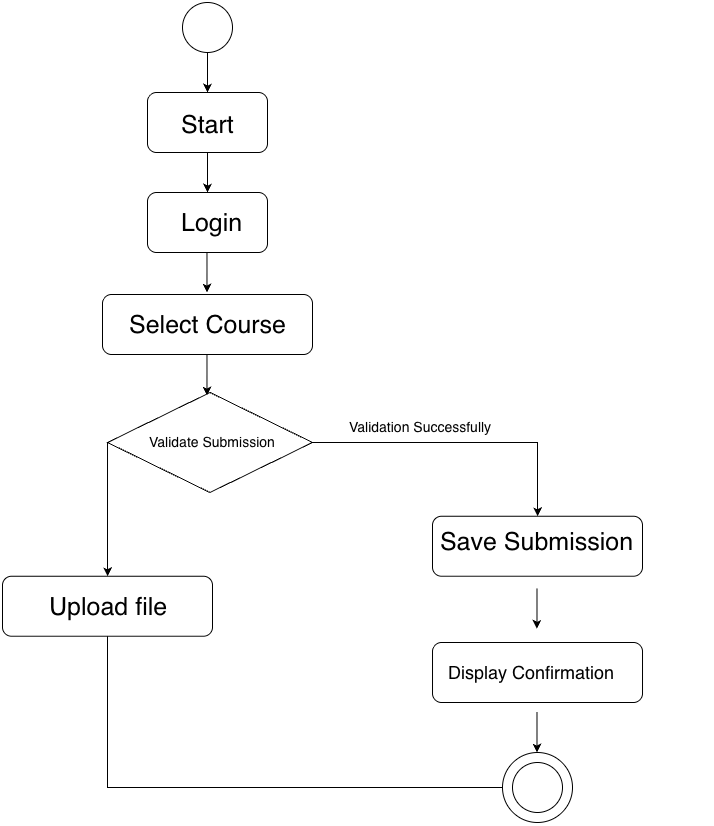

The diagram above was exported from draw.io. Its source (the exported page's mxGraphModel, read from the mxfile embedded in the PNG):
<mxGraphModel dx="1566" dy="1066" grid="1" gridSize="10" guides="1" tooltips="1" connect="1" arrows="1" fold="1" page="1" pageScale="1" pageWidth="850" pageHeight="1100" math="0" shadow="0">
  <root>
    <mxCell id="0" />
    <mxCell id="1" parent="0" />
    <mxCell id="Yg7lafzCwBnB4lsKcG1B-25" parent="1" style="ellipse;whiteSpace=wrap;html=1;aspect=fixed;fillStyle=solid;fillColor=default;" value="" vertex="1">
      <mxGeometry height="70" width="70" x="570" y="810" as="geometry" />
    </mxCell>
    <mxCell id="Yg7lafzCwBnB4lsKcG1B-1" parent="1" style="ellipse;whiteSpace=wrap;html=1;aspect=fixed;fillStyle=solid;fillColor=default;" value="" vertex="1">
      <mxGeometry height="50" width="50" x="250" y="60" as="geometry" />
    </mxCell>
    <mxCell id="Yg7lafzCwBnB4lsKcG1B-2" parent="1" style="rounded=1;whiteSpace=wrap;html=1;" value="" vertex="1">
      <mxGeometry height="60" width="120" x="215" y="150" as="geometry" />
    </mxCell>
    <mxCell id="Yg7lafzCwBnB4lsKcG1B-3" parent="1" style="text;strokeColor=none;fillColor=none;align=left;verticalAlign=middle;spacingLeft=4;spacingRight=4;overflow=hidden;points=[[0,0.5],[1,0.5]];portConstraint=eastwest;rotatable=0;whiteSpace=wrap;html=1;" value="&lt;font style=&quot;font-size: 25px;&quot;&gt;Start&lt;/font&gt;" vertex="1">
      <mxGeometry height="30" width="65" x="242.5" y="165" as="geometry" />
    </mxCell>
    <mxCell id="Yg7lafzCwBnB4lsKcG1B-4" edge="1" parent="1" source="Yg7lafzCwBnB4lsKcG1B-1" style="endArrow=classic;html=1;rounded=0;exitX=0.5;exitY=1;exitDx=0;exitDy=0;entryX=0.5;entryY=0;entryDx=0;entryDy=0;" target="Yg7lafzCwBnB4lsKcG1B-2" value="">
      <mxGeometry height="50" relative="1" width="50" as="geometry">
        <mxPoint x="450" y="280" as="sourcePoint" />
        <mxPoint x="500" y="230" as="targetPoint" />
      </mxGeometry>
    </mxCell>
    <mxCell id="Yg7lafzCwBnB4lsKcG1B-5" parent="1" style="rounded=1;whiteSpace=wrap;html=1;" value="" vertex="1">
      <mxGeometry height="60" width="120" x="215" y="250" as="geometry" />
    </mxCell>
    <mxCell id="Yg7lafzCwBnB4lsKcG1B-6" parent="1" style="text;strokeColor=none;fillColor=none;align=left;verticalAlign=middle;spacingLeft=4;spacingRight=4;overflow=hidden;points=[[0,0.5],[1,0.5]];portConstraint=eastwest;rotatable=0;whiteSpace=wrap;html=1;" value="&lt;font style=&quot;font-size: 25px;&quot;&gt;Login&lt;/font&gt;" vertex="1">
      <mxGeometry height="45" width="87.5" x="242.5" y="257.5" as="geometry" />
    </mxCell>
    <mxCell id="Yg7lafzCwBnB4lsKcG1B-7" edge="1" parent="1" style="endArrow=classic;html=1;rounded=0;exitX=0.5;exitY=1;exitDx=0;exitDy=0;entryX=0.5;entryY=0;entryDx=0;entryDy=0;" target="Yg7lafzCwBnB4lsKcG1B-5" value="">
      <mxGeometry height="50" relative="1" width="50" as="geometry">
        <mxPoint x="275" y="210" as="sourcePoint" />
        <mxPoint x="500" y="330" as="targetPoint" />
      </mxGeometry>
    </mxCell>
    <mxCell id="Yg7lafzCwBnB4lsKcG1B-8" parent="1" style="rounded=1;whiteSpace=wrap;html=1;" value="" vertex="1">
      <mxGeometry height="60" width="210" x="170" y="352" as="geometry" />
    </mxCell>
    <mxCell id="Yg7lafzCwBnB4lsKcG1B-9" parent="1" style="text;strokeColor=none;fillColor=none;align=left;verticalAlign=middle;spacingLeft=4;spacingRight=4;overflow=hidden;points=[[0,0.5],[1,0.5]];portConstraint=eastwest;rotatable=0;whiteSpace=wrap;html=1;" value="&lt;font style=&quot;font-size: 25px;&quot;&gt;Select Course&lt;/font&gt;" vertex="1">
      <mxGeometry height="45" width="168.75" x="190.63" y="359.5" as="geometry" />
    </mxCell>
    <mxCell id="Yg7lafzCwBnB4lsKcG1B-10" edge="1" parent="1" style="endArrow=classic;html=1;rounded=0;exitX=0.5;exitY=1;exitDx=0;exitDy=0;entryX=0.5;entryY=0;entryDx=0;entryDy=0;" value="">
      <mxGeometry height="50" relative="1" width="50" as="geometry">
        <mxPoint x="274.47" y="310" as="sourcePoint" />
        <mxPoint x="274.47" y="350" as="targetPoint" />
      </mxGeometry>
    </mxCell>
    <mxCell id="Yg7lafzCwBnB4lsKcG1B-11" parent="1" style="rhombus;whiteSpace=wrap;html=1;" value="" vertex="1">
      <mxGeometry height="100" width="204.99" x="175.01" y="450" as="geometry" />
    </mxCell>
    <mxCell id="Yg7lafzCwBnB4lsKcG1B-12" edge="1" parent="1" style="endArrow=classic;html=1;rounded=0;exitX=0.5;exitY=1;exitDx=0;exitDy=0;entryX=0.5;entryY=0;entryDx=0;entryDy=0;" value="">
      <mxGeometry height="50" relative="1" width="50" as="geometry">
        <Array as="points">
          <mxPoint x="274.47" y="453" />
        </Array>
        <mxPoint x="274.47" y="412" as="sourcePoint" />
        <mxPoint x="274.47" y="452" as="targetPoint" />
      </mxGeometry>
    </mxCell>
    <mxCell id="Yg7lafzCwBnB4lsKcG1B-13" parent="1" style="text;strokeColor=none;fillColor=none;align=left;verticalAlign=middle;spacingLeft=4;spacingRight=4;overflow=hidden;points=[[0,0.5],[1,0.5]];portConstraint=eastwest;rotatable=0;whiteSpace=wrap;html=1;strokeWidth=0;fontSize=12;" value="&lt;font style=&quot;font-size: 14px;&quot;&gt;Validate Submission&lt;/font&gt;" vertex="1">
      <mxGeometry height="162.5" width="168.75" x="211.25" y="418.75" as="geometry" />
    </mxCell>
    <mxCell id="Yg7lafzCwBnB4lsKcG1B-14" parent="1" style="rounded=1;whiteSpace=wrap;html=1;" value="" vertex="1">
      <mxGeometry height="60" width="210" x="70" y="633.75" as="geometry" />
    </mxCell>
    <mxCell id="Yg7lafzCwBnB4lsKcG1B-15" parent="1" style="text;strokeColor=none;fillColor=none;align=left;verticalAlign=middle;spacingLeft=4;spacingRight=4;overflow=hidden;points=[[0,0.5],[1,0.5]];portConstraint=eastwest;rotatable=0;whiteSpace=wrap;html=1;" value="&lt;font style=&quot;font-size: 25px;&quot;&gt;Upload file&lt;/font&gt;" vertex="1">
      <mxGeometry height="45" width="168.75" x="111.25" y="641.25" as="geometry" />
    </mxCell>
    <mxCell id="Yg7lafzCwBnB4lsKcG1B-16" parent="1" style="rounded=1;whiteSpace=wrap;html=1;" value="" vertex="1">
      <mxGeometry height="60" width="210" x="500" y="573.75" as="geometry" />
    </mxCell>
    <mxCell id="Yg7lafzCwBnB4lsKcG1B-17" parent="1" style="text;strokeColor=none;fillColor=none;align=center;verticalAlign=middle;spacingLeft=4;spacingRight=4;overflow=hidden;points=[[0,0.5],[1,0.5]];portConstraint=eastwest;rotatable=0;whiteSpace=wrap;html=1;" value="&lt;font style=&quot;font-size: 25px;&quot;&gt;Save Submission&lt;/font&gt;" vertex="1">
      <mxGeometry height="98.75" width="249.37" x="480.33" y="550" as="geometry" />
    </mxCell>
    <mxCell id="Yg7lafzCwBnB4lsKcG1B-18" parent="1" style="rounded=1;whiteSpace=wrap;html=1;" value="" vertex="1">
      <mxGeometry height="60" width="210" x="500.01" y="700" as="geometry" />
    </mxCell>
    <mxCell id="Yg7lafzCwBnB4lsKcG1B-19" parent="1" style="text;strokeColor=none;fillColor=none;align=left;verticalAlign=middle;spacingLeft=4;spacingRight=4;overflow=hidden;points=[[0,0.5],[1,0.5]];portConstraint=eastwest;rotatable=0;whiteSpace=wrap;html=1;fontSize=18;" value="&lt;font&gt;Display Confirmation&lt;/font&gt;" vertex="1">
      <mxGeometry height="45" width="269.36" x="510" y="707.5" as="geometry" />
    </mxCell>
    <mxCell id="Yg7lafzCwBnB4lsKcG1B-20" parent="1" style="ellipse;whiteSpace=wrap;html=1;aspect=fixed;fillStyle=solid;fillColor=default;" value="" vertex="1">
      <mxGeometry height="50" width="50" x="580" y="820" as="geometry" />
    </mxCell>
    <mxCell id="Yg7lafzCwBnB4lsKcG1B-21" edge="1" parent="1" source="Yg7lafzCwBnB4lsKcG1B-11" style="endArrow=classic;html=1;rounded=0;exitX=0;exitY=0.5;exitDx=0;exitDy=0;entryX=0.5;entryY=0;entryDx=0;entryDy=0;" target="Yg7lafzCwBnB4lsKcG1B-14" value="">
      <mxGeometry height="50" relative="1" width="50" as="geometry">
        <mxPoint x="240" y="540" as="sourcePoint" />
        <mxPoint x="290" y="490" as="targetPoint" />
      </mxGeometry>
    </mxCell>
    <mxCell id="Yg7lafzCwBnB4lsKcG1B-22" edge="1" parent="1" source="Yg7lafzCwBnB4lsKcG1B-13" style="endArrow=classic;html=1;rounded=0;exitX=1;exitY=0.5;exitDx=0;exitDy=0;entryX=0.5;entryY=0;entryDx=0;entryDy=0;" target="Yg7lafzCwBnB4lsKcG1B-16" value="">
      <mxGeometry height="50" relative="1" width="50" as="geometry">
        <Array as="points">
          <mxPoint x="605" y="500" />
        </Array>
        <mxPoint x="440" y="483" as="sourcePoint" />
        <mxPoint x="440" y="617" as="targetPoint" />
      </mxGeometry>
    </mxCell>
    <mxCell id="Yg7lafzCwBnB4lsKcG1B-23" edge="1" parent="1" style="endArrow=classic;html=1;rounded=0;exitX=0.5;exitY=1;exitDx=0;exitDy=0;entryX=0.5;entryY=0;entryDx=0;entryDy=0;" value="">
      <mxGeometry height="50" relative="1" width="50" as="geometry">
        <mxPoint x="604.49" y="646.25" as="sourcePoint" />
        <mxPoint x="604.49" y="686.25" as="targetPoint" />
      </mxGeometry>
    </mxCell>
    <mxCell id="Yg7lafzCwBnB4lsKcG1B-24" edge="1" parent="1" style="endArrow=classic;html=1;rounded=0;exitX=0.5;exitY=1;exitDx=0;exitDy=0;entryX=0.5;entryY=0;entryDx=0;entryDy=0;" value="">
      <mxGeometry height="50" relative="1" width="50" as="geometry">
        <mxPoint x="604.49" y="770" as="sourcePoint" />
        <mxPoint x="604.49" y="810" as="targetPoint" />
      </mxGeometry>
    </mxCell>
    <mxCell id="Yg7lafzCwBnB4lsKcG1B-26" parent="1" style="text;html=1;whiteSpace=wrap;strokeColor=none;fillColor=none;align=center;verticalAlign=middle;rounded=0;fontSize=14;" value="Validation Successfully&amp;nbsp;" vertex="1">
      <mxGeometry height="30" width="180" x="400" y="470" as="geometry" />
    </mxCell>
    <mxCell id="Yg7lafzCwBnB4lsKcG1B-27" edge="1" parent="1" source="Yg7lafzCwBnB4lsKcG1B-14" style="endArrow=none;html=1;rounded=0;exitX=0.5;exitY=1;exitDx=0;exitDy=0;entryX=0;entryY=0.5;entryDx=0;entryDy=0;" target="Yg7lafzCwBnB4lsKcG1B-25" value="">
      <mxGeometry height="50" relative="1" width="50" as="geometry">
        <Array as="points">
          <mxPoint x="175" y="845" />
        </Array>
        <mxPoint x="120" y="570" as="sourcePoint" />
        <mxPoint x="170" y="520" as="targetPoint" />
      </mxGeometry>
    </mxCell>
  </root>
</mxGraphModel>